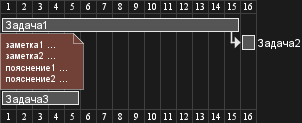

The diagram above was rendered by PlantUML. Its source (embedded in the PNG):
@startgantt
[Задача1] lasts 15 days
note bottom
  заметка1 ...
  заметка2 ...
  пояснение1 ...
  пояснение2 ...
end note

[Задача1] -> [Задача2]
[Задача3] lasts 5 days

@endgantt